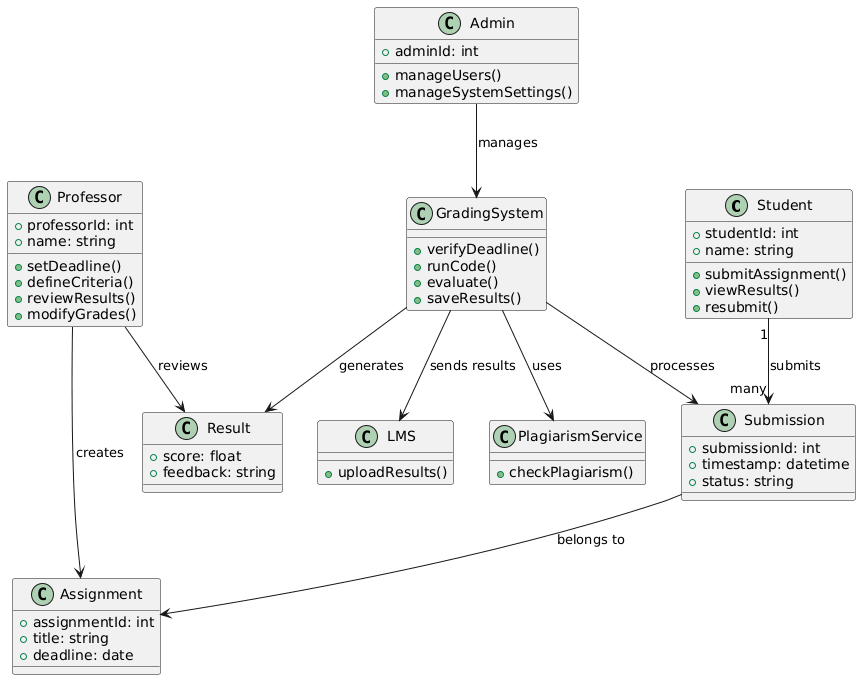

The diagram above was rendered by PlantUML. Its source (embedded in the PNG):
@startuml
class Student {
  +studentId: int
  +name: string
  +submitAssignment()
  +viewResults()
  +resubmit()
}

class Professor {
  +professorId: int
  +name: string
  +setDeadline()
  +defineCriteria()
  +reviewResults()
  +modifyGrades()
}

class Admin {
  +adminId: int
  +manageUsers()
  +manageSystemSettings()
}

class Assignment {
  +assignmentId: int
  +title: string
  +deadline: date
}

class Submission {
  +submissionId: int
  +timestamp: datetime
  +status: string
}

class GradingSystem {
  +verifyDeadline()
  +runCode()
  +evaluate()
  +saveResults()
}

class PlagiarismService {
  +checkPlagiarism()
}

class LMS {
  +uploadResults()
}

class Result {
  +score: float
  +feedback: string
}

' Relationships
Student "1" --> "many" Submission : submits
Submission --> Assignment : belongs to
Professor --> Assignment : creates
Professor --> Result : reviews
GradingSystem --> Submission : processes
GradingSystem --> Result : generates
GradingSystem --> PlagiarismService : uses
GradingSystem --> LMS : sends results
Admin --> GradingSystem : manages
@enduml